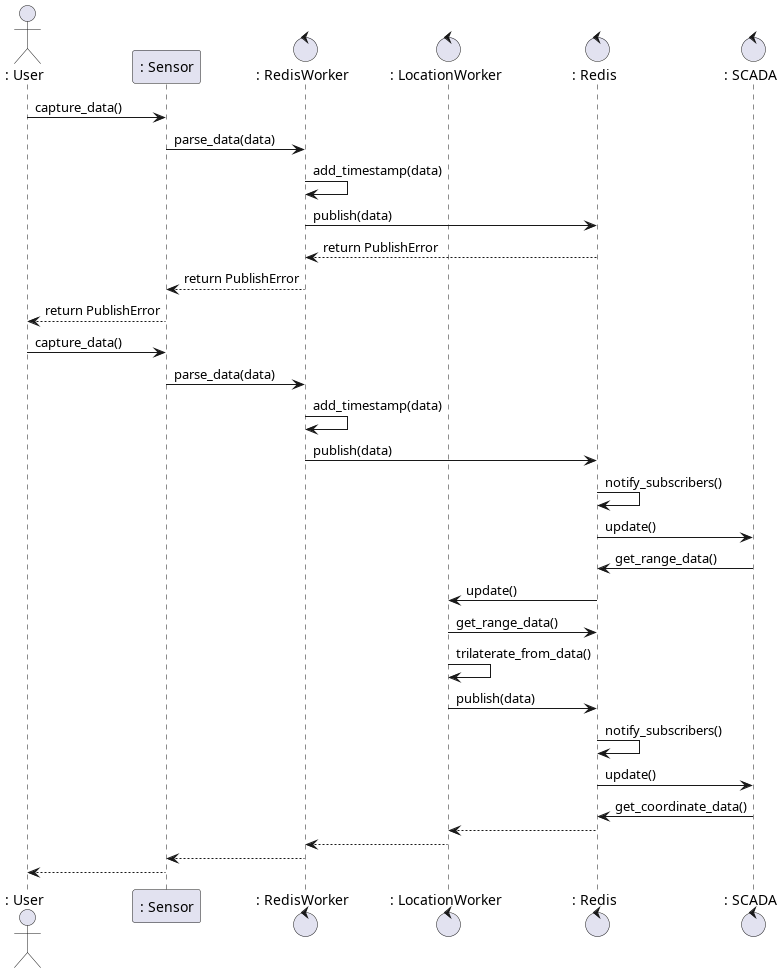

The diagram above was rendered by PlantUML. Its source (embedded in the PNG):
@startuml

actor	": User" as User
participant ": Sensor" as Sensor
control	": RedisWorker" as RedisWorker
control ": LocationWorker" as LocationWorker
control ": Redis" as Redis
control ": SCADA" as Scada

User -> Sensor : capture_data()
Sensor -> RedisWorker : parse_data(data)
RedisWorker -> RedisWorker : add_timestamp(data)
RedisWorker -> Redis : publish(data)
Redis --> RedisWorker : return PublishError
RedisWorker --> Sensor : return PublishError
Sensor --> User : return PublishError

User -> Sensor : capture_data()
Sensor -> RedisWorker : parse_data(data)
RedisWorker -> RedisWorker : add_timestamp(data)
RedisWorker -> Redis : publish(data)
Redis -> Redis : notify_subscribers()
Redis -> Scada : update()
Scada -> Redis : get_range_data()
Redis -> LocationWorker : update()
LocationWorker -> Redis : get_range_data()
LocationWorker -> LocationWorker : trilaterate_from_data()
LocationWorker -> Redis : publish(data)
Redis -> Redis : notify_subscribers()
Redis -> Scada : update()
Scada -> Redis : get_coordinate_data()

Redis --> LocationWorker
LocationWorker --> RedisWorker
RedisWorker --> Sensor
Sensor --> User

@enduml